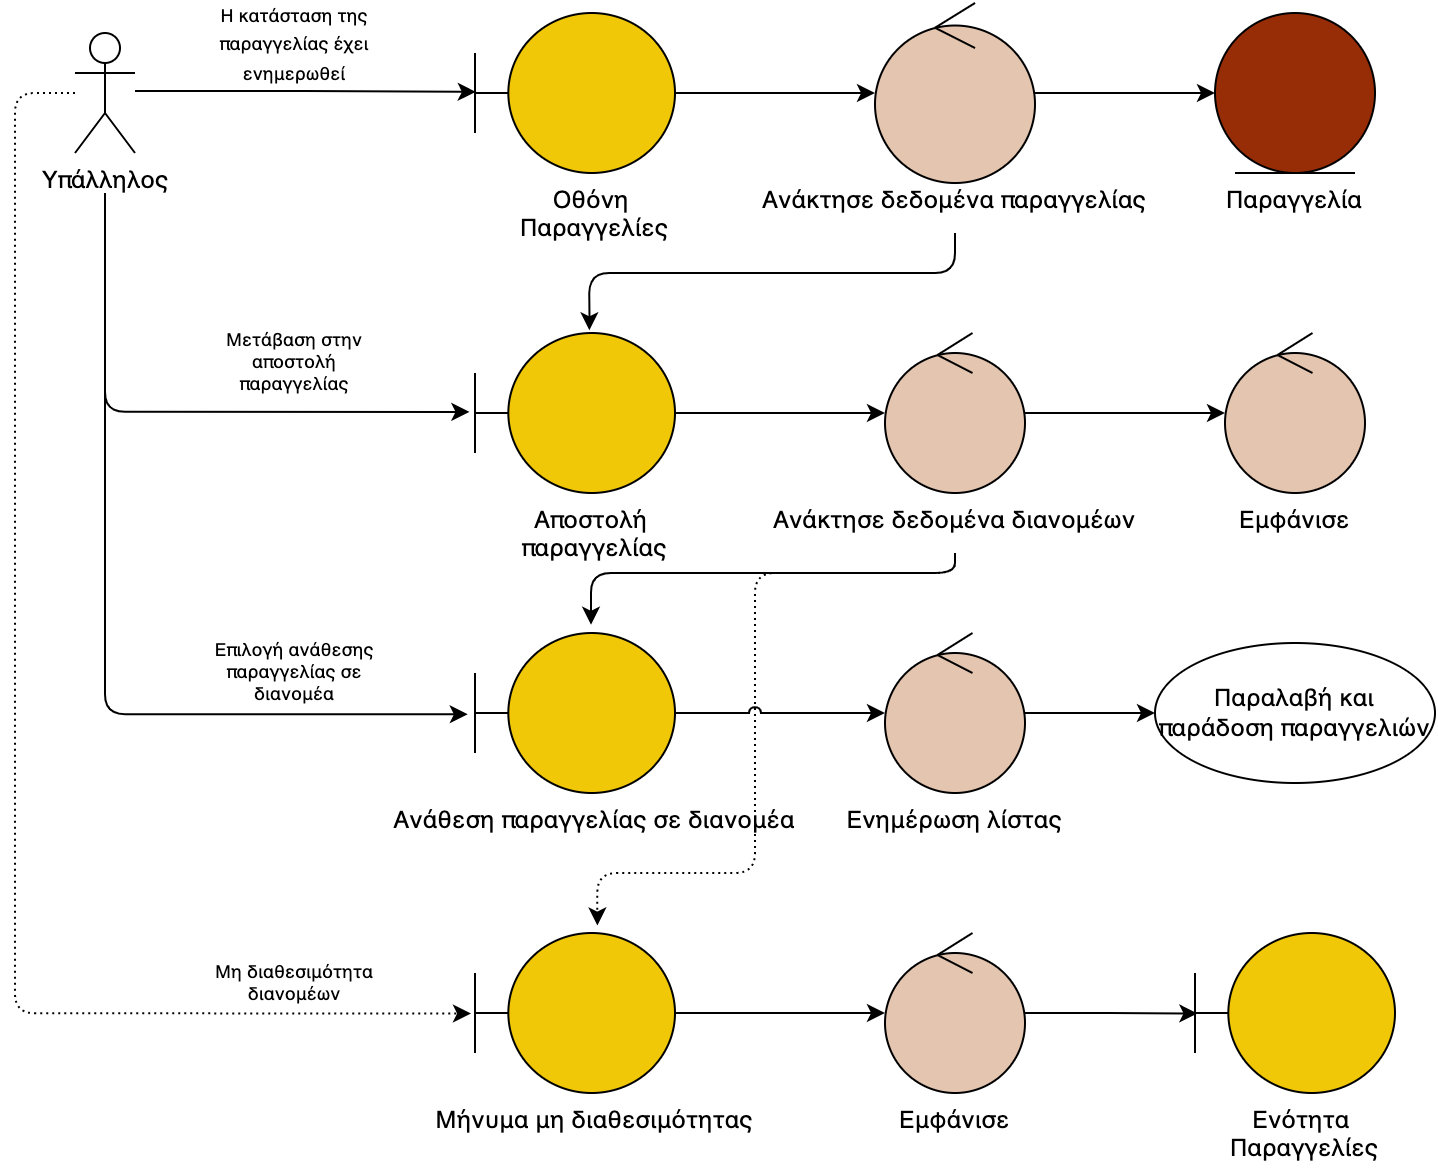

The diagram above was exported from draw.io. Its source (the exported page's mxGraphModel, read from the mxfile embedded in the PNG):
<mxGraphModel dx="1763" dy="1293" grid="1" gridSize="10" guides="1" tooltips="1" connect="1" arrows="1" fold="1" page="1" pageScale="1" pageWidth="827" pageHeight="1169" math="0" shadow="0">
  <root>
    <mxCell id="0" />
    <mxCell id="1" parent="0" />
    <mxCell id="G_ckOWMk6gK78yM-olGn-16" style="edgeStyle=orthogonalEdgeStyle;rounded=0;orthogonalLoop=1;jettySize=auto;html=1;" parent="1" source="G_ckOWMk6gK78yM-olGn-1" target="G_ckOWMk6gK78yM-olGn-3" edge="1">
      <mxGeometry relative="1" as="geometry" />
    </mxCell>
    <mxCell id="G_ckOWMk6gK78yM-olGn-1" value="" style="shape=umlBoundary;whiteSpace=wrap;html=1;fillColor=#F0C808;" parent="1" vertex="1">
      <mxGeometry x="240" y="30" width="100" height="80" as="geometry" />
    </mxCell>
    <mxCell id="G_ckOWMk6gK78yM-olGn-15" style="edgeStyle=orthogonalEdgeStyle;rounded=0;orthogonalLoop=1;jettySize=auto;html=1;entryX=0.004;entryY=0.493;entryDx=0;entryDy=0;entryPerimeter=0;" parent="1" target="G_ckOWMk6gK78yM-olGn-1" edge="1">
      <mxGeometry relative="1" as="geometry">
        <mxPoint x="70" y="69" as="sourcePoint" />
      </mxGeometry>
    </mxCell>
    <mxCell id="G_ckOWMk6gK78yM-olGn-18" style="edgeStyle=orthogonalEdgeStyle;rounded=1;orthogonalLoop=1;jettySize=auto;html=1;entryX=-0.028;entryY=0.493;entryDx=0;entryDy=0;entryPerimeter=0;jumpStyle=arc;" parent="1" target="G_ckOWMk6gK78yM-olGn-5" edge="1">
      <mxGeometry relative="1" as="geometry">
        <Array as="points">
          <mxPoint x="55" y="229" />
        </Array>
        <mxPoint x="55" y="120" as="sourcePoint" />
      </mxGeometry>
    </mxCell>
    <mxCell id="G_ckOWMk6gK78yM-olGn-21" style="edgeStyle=orthogonalEdgeStyle;rounded=1;orthogonalLoop=1;jettySize=auto;html=1;entryX=-0.036;entryY=0.508;entryDx=0;entryDy=0;entryPerimeter=0;jumpStyle=arc;" parent="1" target="G_ckOWMk6gK78yM-olGn-8" edge="1">
      <mxGeometry relative="1" as="geometry">
        <Array as="points">
          <mxPoint x="55" y="381" />
        </Array>
        <mxPoint x="55" y="130" as="sourcePoint" />
      </mxGeometry>
    </mxCell>
    <mxCell id="G_ckOWMk6gK78yM-olGn-25" style="edgeStyle=orthogonalEdgeStyle;rounded=1;orthogonalLoop=1;jettySize=auto;html=1;entryX=-0.02;entryY=0.503;entryDx=0;entryDy=0;entryPerimeter=0;fillColor=#ffe6cc;strokeColor=#000000;jumpStyle=arc;dashed=1;dashPattern=1 2;" parent="1" source="G_ckOWMk6gK78yM-olGn-2" target="G_ckOWMk6gK78yM-olGn-12" edge="1">
      <mxGeometry relative="1" as="geometry">
        <mxPoint x="230" y="530" as="targetPoint" />
        <Array as="points">
          <mxPoint x="10" y="70" />
          <mxPoint x="10" y="530" />
        </Array>
      </mxGeometry>
    </mxCell>
    <mxCell id="G_ckOWMk6gK78yM-olGn-2" value="Υπάλληλος" style="shape=umlActor;verticalLabelPosition=bottom;verticalAlign=top;html=1;" parent="1" vertex="1">
      <mxGeometry x="40" y="40" width="30" height="60" as="geometry" />
    </mxCell>
    <mxCell id="G_ckOWMk6gK78yM-olGn-17" style="edgeStyle=orthogonalEdgeStyle;rounded=0;orthogonalLoop=1;jettySize=auto;html=1;entryX=0;entryY=0.5;entryDx=0;entryDy=0;" parent="1" source="G_ckOWMk6gK78yM-olGn-3" target="G_ckOWMk6gK78yM-olGn-4" edge="1">
      <mxGeometry relative="1" as="geometry" />
    </mxCell>
    <mxCell id="G_ckOWMk6gK78yM-olGn-31" style="edgeStyle=orthogonalEdgeStyle;rounded=1;orthogonalLoop=1;jettySize=auto;html=1;entryX=0.572;entryY=-0.017;entryDx=0;entryDy=0;entryPerimeter=0;jumpStyle=arc;exitX=0.5;exitY=1;exitDx=0;exitDy=0;" parent="1" source="seStSwgwvBo_ruJvrNnc-2" target="G_ckOWMk6gK78yM-olGn-5" edge="1">
      <mxGeometry relative="1" as="geometry">
        <Array as="points">
          <mxPoint x="480" y="160" />
          <mxPoint x="297" y="160" />
        </Array>
      </mxGeometry>
    </mxCell>
    <mxCell id="G_ckOWMk6gK78yM-olGn-3" value="" style="ellipse;shape=umlControl;whiteSpace=wrap;html=1;fillColor=#E4C5AF;" parent="1" vertex="1">
      <mxGeometry x="440" y="25" width="80" height="90" as="geometry" />
    </mxCell>
    <mxCell id="G_ckOWMk6gK78yM-olGn-4" value="" style="ellipse;shape=umlEntity;whiteSpace=wrap;html=1;fillColor=#972D07;" parent="1" vertex="1">
      <mxGeometry x="610" y="30" width="80" height="80" as="geometry" />
    </mxCell>
    <mxCell id="G_ckOWMk6gK78yM-olGn-19" style="edgeStyle=orthogonalEdgeStyle;rounded=0;orthogonalLoop=1;jettySize=auto;html=1;" parent="1" source="G_ckOWMk6gK78yM-olGn-5" target="G_ckOWMk6gK78yM-olGn-6" edge="1">
      <mxGeometry relative="1" as="geometry" />
    </mxCell>
    <mxCell id="G_ckOWMk6gK78yM-olGn-5" value="" style="shape=umlBoundary;whiteSpace=wrap;html=1;fillColor=#F0C808;" parent="1" vertex="1">
      <mxGeometry x="240" y="190" width="100" height="80" as="geometry" />
    </mxCell>
    <mxCell id="G_ckOWMk6gK78yM-olGn-20" style="edgeStyle=orthogonalEdgeStyle;rounded=0;orthogonalLoop=1;jettySize=auto;html=1;" parent="1" source="G_ckOWMk6gK78yM-olGn-6" target="G_ckOWMk6gK78yM-olGn-7" edge="1">
      <mxGeometry relative="1" as="geometry" />
    </mxCell>
    <mxCell id="G_ckOWMk6gK78yM-olGn-29" style="edgeStyle=orthogonalEdgeStyle;rounded=1;orthogonalLoop=1;jettySize=auto;html=1;entryX=0.612;entryY=-0.047;entryDx=0;entryDy=0;entryPerimeter=0;fillColor=#ffe6cc;strokeColor=#000000;jumpStyle=arc;dashed=1;dashPattern=1 2;exitX=0.5;exitY=1;exitDx=0;exitDy=0;" parent="1" source="seStSwgwvBo_ruJvrNnc-5" target="G_ckOWMk6gK78yM-olGn-12" edge="1">
      <mxGeometry relative="1" as="geometry">
        <Array as="points">
          <mxPoint x="480" y="310" />
          <mxPoint x="380" y="310" />
          <mxPoint x="380" y="460" />
          <mxPoint x="301" y="460" />
        </Array>
      </mxGeometry>
    </mxCell>
    <mxCell id="G_ckOWMk6gK78yM-olGn-30" style="edgeStyle=orthogonalEdgeStyle;rounded=1;orthogonalLoop=1;jettySize=auto;html=1;entryX=0.58;entryY=-0.052;entryDx=0;entryDy=0;entryPerimeter=0;jumpStyle=arc;exitX=0.5;exitY=1;exitDx=0;exitDy=0;" parent="1" source="seStSwgwvBo_ruJvrNnc-5" target="G_ckOWMk6gK78yM-olGn-8" edge="1">
      <mxGeometry relative="1" as="geometry">
        <Array as="points">
          <mxPoint x="480" y="310" />
          <mxPoint x="298" y="310" />
        </Array>
      </mxGeometry>
    </mxCell>
    <mxCell id="G_ckOWMk6gK78yM-olGn-6" value="" style="ellipse;shape=umlControl;whiteSpace=wrap;html=1;fillColor=#E4C5AF;" parent="1" vertex="1">
      <mxGeometry x="445" y="190" width="70" height="80" as="geometry" />
    </mxCell>
    <mxCell id="G_ckOWMk6gK78yM-olGn-7" value="" style="ellipse;shape=umlControl;whiteSpace=wrap;html=1;fillColor=#E4C5AF;" parent="1" vertex="1">
      <mxGeometry x="615" y="190" width="70" height="80" as="geometry" />
    </mxCell>
    <mxCell id="G_ckOWMk6gK78yM-olGn-22" style="edgeStyle=orthogonalEdgeStyle;rounded=0;orthogonalLoop=1;jettySize=auto;html=1;jumpStyle=arc;" parent="1" source="G_ckOWMk6gK78yM-olGn-8" target="G_ckOWMk6gK78yM-olGn-9" edge="1">
      <mxGeometry relative="1" as="geometry" />
    </mxCell>
    <mxCell id="G_ckOWMk6gK78yM-olGn-8" value="" style="shape=umlBoundary;whiteSpace=wrap;html=1;fillColor=#F0C808;" parent="1" vertex="1">
      <mxGeometry x="240" y="340" width="100" height="80" as="geometry" />
    </mxCell>
    <mxCell id="G_ckOWMk6gK78yM-olGn-24" style="edgeStyle=orthogonalEdgeStyle;rounded=0;orthogonalLoop=1;jettySize=auto;html=1;entryX=0;entryY=0.5;entryDx=0;entryDy=0;" parent="1" source="G_ckOWMk6gK78yM-olGn-9" target="G_ckOWMk6gK78yM-olGn-10" edge="1">
      <mxGeometry relative="1" as="geometry" />
    </mxCell>
    <mxCell id="G_ckOWMk6gK78yM-olGn-9" value="" style="ellipse;shape=umlControl;whiteSpace=wrap;html=1;fillColor=#E4C5AF;" parent="1" vertex="1">
      <mxGeometry x="445" y="340" width="70" height="80" as="geometry" />
    </mxCell>
    <mxCell id="G_ckOWMk6gK78yM-olGn-10" value="Παραλαβή και παράδοση παραγγελιών" style="ellipse;whiteSpace=wrap;html=1;" parent="1" vertex="1">
      <mxGeometry x="580" y="345" width="140" height="70" as="geometry" />
    </mxCell>
    <mxCell id="G_ckOWMk6gK78yM-olGn-27" style="edgeStyle=orthogonalEdgeStyle;rounded=0;orthogonalLoop=1;jettySize=auto;html=1;entryX=0.012;entryY=0.503;entryDx=0;entryDy=0;entryPerimeter=0;fillColor=#ffe6cc;strokeColor=#000000;" parent="1" source="G_ckOWMk6gK78yM-olGn-11" target="G_ckOWMk6gK78yM-olGn-13" edge="1">
      <mxGeometry relative="1" as="geometry" />
    </mxCell>
    <mxCell id="G_ckOWMk6gK78yM-olGn-11" value="" style="ellipse;shape=umlControl;whiteSpace=wrap;html=1;fillColor=#E4C5AF;strokeColor=#000000;" parent="1" vertex="1">
      <mxGeometry x="445" y="490" width="70" height="80" as="geometry" />
    </mxCell>
    <mxCell id="G_ckOWMk6gK78yM-olGn-26" style="edgeStyle=orthogonalEdgeStyle;rounded=0;orthogonalLoop=1;jettySize=auto;html=1;fillColor=#ffe6cc;strokeColor=#000000;" parent="1" source="G_ckOWMk6gK78yM-olGn-12" target="G_ckOWMk6gK78yM-olGn-11" edge="1">
      <mxGeometry relative="1" as="geometry" />
    </mxCell>
    <mxCell id="G_ckOWMk6gK78yM-olGn-12" value="" style="shape=umlBoundary;whiteSpace=wrap;html=1;fillColor=#F0C808;strokeColor=#000000;" parent="1" vertex="1">
      <mxGeometry x="240" y="490" width="100" height="80" as="geometry" />
    </mxCell>
    <mxCell id="G_ckOWMk6gK78yM-olGn-13" value="" style="shape=umlBoundary;whiteSpace=wrap;html=1;fillColor=#F0C808;strokeColor=#000000;" parent="1" vertex="1">
      <mxGeometry x="600" y="490" width="100" height="80" as="geometry" />
    </mxCell>
    <mxCell id="G_ckOWMk6gK78yM-olGn-32" value="&lt;font style=&quot;font-size: 9px&quot;&gt;Η κατάσταση της παραγγελίας έχει ενημερωθεί&lt;/font&gt;" style="text;html=1;strokeColor=none;fillColor=none;align=center;verticalAlign=middle;whiteSpace=wrap;rounded=0;" parent="1" vertex="1">
      <mxGeometry x="90" y="30" width="120" height="30" as="geometry" />
    </mxCell>
    <mxCell id="G_ckOWMk6gK78yM-olGn-34" value="Μετάβαση στην αποστολή παραγγελίας" style="text;html=1;strokeColor=none;fillColor=none;align=center;verticalAlign=middle;whiteSpace=wrap;rounded=0;fontSize=9;" parent="1" vertex="1">
      <mxGeometry x="100" y="190" width="100" height="30" as="geometry" />
    </mxCell>
    <mxCell id="G_ckOWMk6gK78yM-olGn-35" value="Επιλογή ανάθεσης παραγγελίας σε διανομέα" style="text;html=1;strokeColor=none;fillColor=none;align=center;verticalAlign=middle;whiteSpace=wrap;rounded=0;fontSize=9;" parent="1" vertex="1">
      <mxGeometry x="95" y="345" width="110" height="30" as="geometry" />
    </mxCell>
    <mxCell id="G_ckOWMk6gK78yM-olGn-36" value="Μη διαθεσιμότητα διανομέων" style="text;html=1;strokeColor=none;fillColor=none;align=center;verticalAlign=middle;whiteSpace=wrap;rounded=0;fontSize=9;" parent="1" vertex="1">
      <mxGeometry x="90" y="500" width="120" height="30" as="geometry" />
    </mxCell>
    <mxCell id="seStSwgwvBo_ruJvrNnc-1" value="&lt;meta charset=&quot;utf-8&quot;&gt;&lt;span style=&quot;color: rgb(0, 0, 0); font-family: helvetica; font-size: 12px; font-style: normal; font-weight: 400; letter-spacing: normal; text-indent: 0px; text-transform: none; word-spacing: 0px; display: inline; float: none;&quot;&gt;Οθόνη&amp;nbsp;&lt;/span&gt;&lt;br style=&quot;color: rgb(0, 0, 0); font-family: helvetica; font-size: 12px; font-style: normal; font-weight: 400; letter-spacing: normal; text-indent: 0px; text-transform: none; word-spacing: 0px;&quot;&gt;&lt;span style=&quot;color: rgb(0, 0, 0); font-family: helvetica; font-size: 12px; font-style: normal; font-weight: 400; letter-spacing: normal; text-indent: 0px; text-transform: none; word-spacing: 0px; display: inline; float: none;&quot;&gt;Παραγγελίες&lt;/span&gt;" style="text;whiteSpace=wrap;html=1;align=center;labelBackgroundColor=none;" vertex="1" parent="1">
      <mxGeometry x="250" y="110" width="100" height="40" as="geometry" />
    </mxCell>
    <mxCell id="seStSwgwvBo_ruJvrNnc-2" value="&lt;meta charset=&quot;utf-8&quot;&gt;&lt;span style=&quot;color: rgb(0, 0, 0); font-family: helvetica; font-size: 12px; font-style: normal; font-weight: 400; letter-spacing: normal; text-indent: 0px; text-transform: none; word-spacing: 0px; display: inline; float: none;&quot;&gt;Ανάκτησε δεδομένα παραγγελίας&lt;/span&gt;" style="text;whiteSpace=wrap;html=1;align=center;labelBackgroundColor=none;" vertex="1" parent="1">
      <mxGeometry x="370" y="110" width="220" height="30" as="geometry" />
    </mxCell>
    <mxCell id="seStSwgwvBo_ruJvrNnc-3" value="&lt;meta charset=&quot;utf-8&quot;&gt;&lt;span style=&quot;color: rgb(0, 0, 0); font-family: helvetica; font-size: 12px; font-style: normal; font-weight: 400; letter-spacing: normal; text-indent: 0px; text-transform: none; word-spacing: 0px; display: inline; float: none;&quot;&gt;Παραγγελία&lt;/span&gt;" style="text;whiteSpace=wrap;html=1;align=center;labelBackgroundColor=none;" vertex="1" parent="1">
      <mxGeometry x="605" y="110" width="90" height="30" as="geometry" />
    </mxCell>
    <mxCell id="seStSwgwvBo_ruJvrNnc-4" value="&lt;meta charset=&quot;utf-8&quot;&gt;&lt;span style=&quot;color: rgb(0, 0, 0); font-family: helvetica; font-size: 12px; font-style: normal; font-weight: 400; letter-spacing: normal; text-indent: 0px; text-transform: none; word-spacing: 0px; display: inline; float: none;&quot;&gt;Αποστολή&amp;nbsp;&lt;/span&gt;&lt;br style=&quot;color: rgb(0, 0, 0); font-family: helvetica; font-size: 12px; font-style: normal; font-weight: 400; letter-spacing: normal; text-indent: 0px; text-transform: none; word-spacing: 0px;&quot;&gt;&lt;span style=&quot;color: rgb(0, 0, 0); font-family: helvetica; font-size: 12px; font-style: normal; font-weight: 400; letter-spacing: normal; text-indent: 0px; text-transform: none; word-spacing: 0px; display: inline; float: none;&quot;&gt;παραγγελίας&lt;/span&gt;" style="text;whiteSpace=wrap;html=1;align=center;labelBackgroundColor=none;" vertex="1" parent="1">
      <mxGeometry x="250" y="270" width="100" height="40" as="geometry" />
    </mxCell>
    <mxCell id="seStSwgwvBo_ruJvrNnc-5" value="&lt;meta charset=&quot;utf-8&quot;&gt;&lt;span style=&quot;color: rgb(0, 0, 0); font-family: helvetica; font-size: 12px; font-style: normal; font-weight: 400; letter-spacing: normal; text-indent: 0px; text-transform: none; word-spacing: 0px; display: inline; float: none;&quot;&gt;Ανάκτησε δεδομένα διανομέων&lt;/span&gt;" style="text;whiteSpace=wrap;html=1;align=center;labelBackgroundColor=none;" vertex="1" parent="1">
      <mxGeometry x="375" y="270" width="210" height="30" as="geometry" />
    </mxCell>
    <mxCell id="seStSwgwvBo_ruJvrNnc-6" value="&lt;meta charset=&quot;utf-8&quot;&gt;&lt;span style=&quot;color: rgb(0, 0, 0); font-family: helvetica; font-size: 12px; font-style: normal; font-weight: 400; letter-spacing: normal; text-indent: 0px; text-transform: none; word-spacing: 0px; display: inline; float: none;&quot;&gt;Εμφάνισε&lt;/span&gt;" style="text;whiteSpace=wrap;html=1;align=center;labelBackgroundColor=none;" vertex="1" parent="1">
      <mxGeometry x="610" y="270" width="80" height="30" as="geometry" />
    </mxCell>
    <mxCell id="seStSwgwvBo_ruJvrNnc-7" value="&lt;meta charset=&quot;utf-8&quot;&gt;&lt;span style=&quot;color: rgb(0, 0, 0); font-family: helvetica; font-size: 12px; font-style: normal; font-weight: 400; letter-spacing: normal; text-indent: 0px; text-transform: none; word-spacing: 0px; display: inline; float: none;&quot;&gt;Ανάθεση παραγγελίας σε διανομέα&lt;/span&gt;" style="text;whiteSpace=wrap;html=1;align=center;labelBackgroundColor=none;" vertex="1" parent="1">
      <mxGeometry x="185" y="420" width="230" height="30" as="geometry" />
    </mxCell>
    <mxCell id="seStSwgwvBo_ruJvrNnc-8" value="&lt;meta charset=&quot;utf-8&quot;&gt;&lt;span style=&quot;color: rgb(0, 0, 0); font-family: helvetica; font-size: 12px; font-style: normal; font-weight: 400; letter-spacing: normal; text-indent: 0px; text-transform: none; word-spacing: 0px; display: inline; float: none;&quot;&gt;Ενημέρωση λίστας&lt;/span&gt;" style="text;whiteSpace=wrap;html=1;align=center;labelBackgroundColor=none;" vertex="1" parent="1">
      <mxGeometry x="415" y="420" width="130" height="30" as="geometry" />
    </mxCell>
    <mxCell id="seStSwgwvBo_ruJvrNnc-9" value="&lt;meta charset=&quot;utf-8&quot;&gt;&lt;span style=&quot;color: rgb(0, 0, 0); font-family: helvetica; font-size: 12px; font-style: normal; font-weight: 400; letter-spacing: normal; text-indent: 0px; text-transform: none; word-spacing: 0px; display: inline; float: none;&quot;&gt;Μήνυμα μη διαθεσιμότητας&lt;/span&gt;" style="text;whiteSpace=wrap;html=1;align=center;labelBackgroundColor=none;" vertex="1" parent="1">
      <mxGeometry x="210" y="570" width="180" height="30" as="geometry" />
    </mxCell>
    <mxCell id="seStSwgwvBo_ruJvrNnc-10" value="&lt;meta charset=&quot;utf-8&quot;&gt;&lt;span style=&quot;color: rgb(0, 0, 0); font-family: helvetica; font-size: 12px; font-style: normal; font-weight: 400; letter-spacing: normal; text-indent: 0px; text-transform: none; word-spacing: 0px; display: inline; float: none;&quot;&gt;Εμφάνισε&lt;/span&gt;" style="text;whiteSpace=wrap;html=1;align=center;labelBackgroundColor=none;" vertex="1" parent="1">
      <mxGeometry x="440" y="570" width="80" height="30" as="geometry" />
    </mxCell>
    <mxCell id="seStSwgwvBo_ruJvrNnc-11" value="&lt;meta charset=&quot;utf-8&quot;&gt;&lt;span style=&quot;color: rgb(0, 0, 0); font-family: helvetica; font-size: 12px; font-style: normal; font-weight: 400; letter-spacing: normal; text-indent: 0px; text-transform: none; word-spacing: 0px; display: inline; float: none;&quot;&gt;Ενότητα&amp;nbsp;&lt;/span&gt;&lt;br style=&quot;color: rgb(0, 0, 0); font-family: helvetica; font-size: 12px; font-style: normal; font-weight: 400; letter-spacing: normal; text-indent: 0px; text-transform: none; word-spacing: 0px;&quot;&gt;&lt;span style=&quot;color: rgb(0, 0, 0); font-family: helvetica; font-size: 12px; font-style: normal; font-weight: 400; letter-spacing: normal; text-indent: 0px; text-transform: none; word-spacing: 0px; display: inline; float: none;&quot;&gt;Παραγγελίες&lt;/span&gt;" style="text;whiteSpace=wrap;html=1;align=center;labelBackgroundColor=none;" vertex="1" parent="1">
      <mxGeometry x="605" y="570" width="100" height="40" as="geometry" />
    </mxCell>
  </root>
</mxGraphModel>